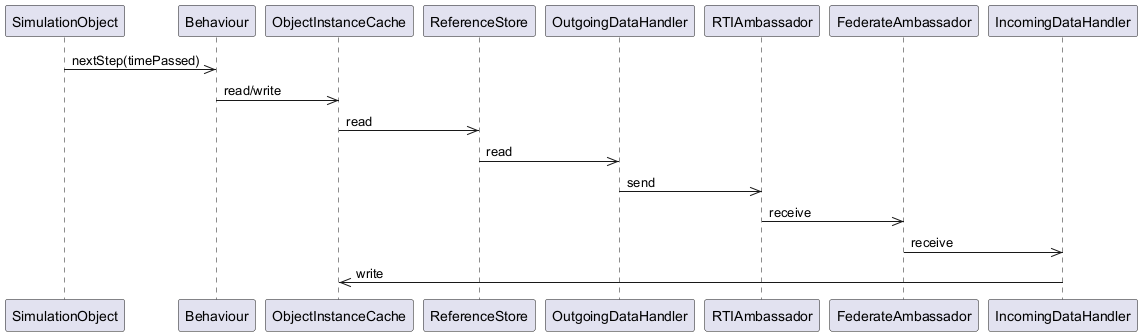

The diagram above was rendered by PlantUML. Its source (embedded in the PNG):
@startuml
participant SimulationObject
participant Behaviour
participant ObjectInstanceCache
participant ReferenceStore
participant OutgoingDataHandler
participant RTIAmbassador
participant FederateAmbassador
participant IncomingDataHandler

SimulationObject ->> Behaviour: nextStep(timePassed)
Behaviour ->> ObjectInstanceCache: read/write
ObjectInstanceCache ->> ReferenceStore: read
ReferenceStore ->> OutgoingDataHandler: read
OutgoingDataHandler ->> RTIAmbassador: send
RTIAmbassador ->> FederateAmbassador: receive
FederateAmbassador ->> IncomingDataHandler: receive
IncomingDataHandler ->> ObjectInstanceCache: write
@enduml